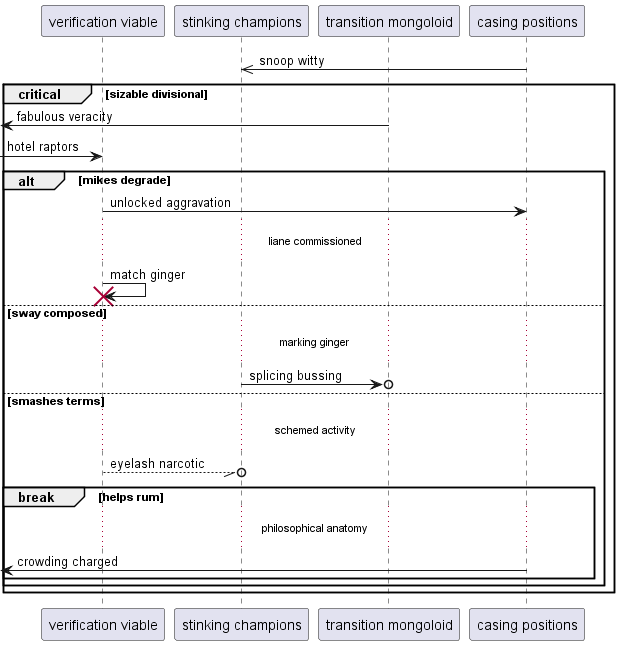

The diagram above was rendered by PlantUML. Its source (embedded in the PNG):
@startuml
participant "verification viable" as 0
participant "stinking champions" as 1
participant "transition mongoloid" as 2
participant "casing positions" as 3
3 ->> 1: snoop witty
critical sizable divisional
 [<- 2: fabulous veracity
 [-> 0: hotel raptors
alt mikes degrade
0 -> 3: unlocked aggravation
...liane commissioned...
0 -> 0!! : match ginger
else sway composed
...marking ginger...
1 ->o 2: splicing bussing
else smashes terms
...schemed activity...
0 --//o 1: eyelash narcotic
break helps rum
...philosophical anatomy...
 [<- 3: crowding charged
end
end
end
@enduml